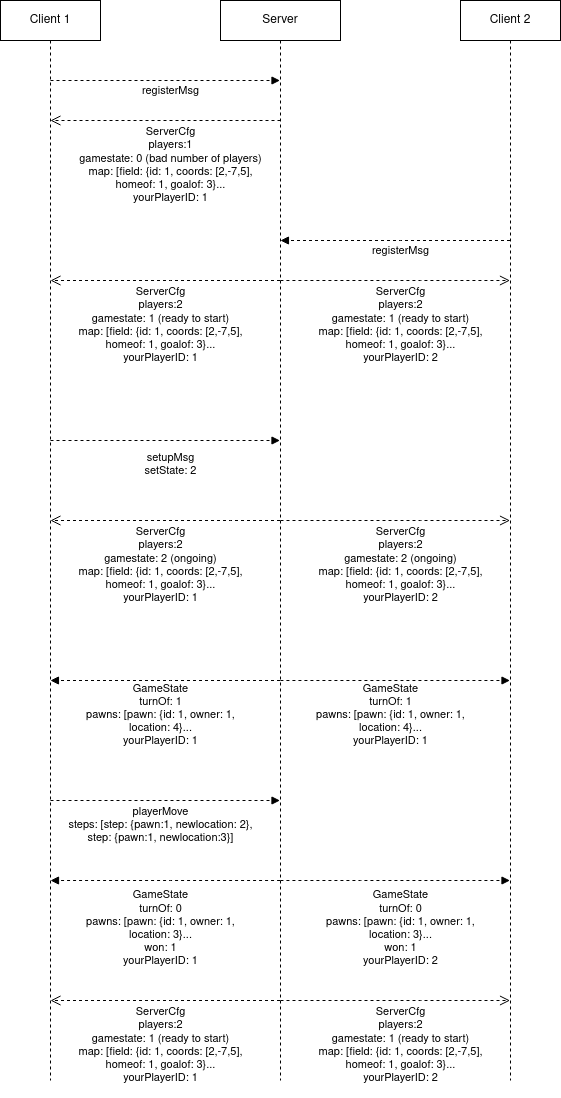

The diagram above was exported from draw.io. Its source (the exported page's mxGraphModel, read from the mxfile embedded in the PNG):
<mxGraphModel dx="1178" dy="641" grid="1" gridSize="10" guides="1" tooltips="1" connect="1" arrows="1" fold="1" page="1" pageScale="1" pageWidth="827" pageHeight="1169" math="0" shadow="0">
  <root>
    <mxCell id="0" />
    <mxCell id="1" parent="0" />
    <mxCell id="hgyvn1czHwgvV9g4pbb_-1" value="Client 1" style="shape=umlLifeline;perimeter=lifelinePerimeter;whiteSpace=wrap;html=1;container=1;collapsible=0;recursiveResize=0;outlineConnect=0;" vertex="1" parent="1">
      <mxGeometry x="140" y="40" width="100" height="1080" as="geometry" />
    </mxCell>
    <mxCell id="hgyvn1czHwgvV9g4pbb_-2" value="Server" style="shape=umlLifeline;perimeter=lifelinePerimeter;whiteSpace=wrap;html=1;container=1;collapsible=0;recursiveResize=0;outlineConnect=0;" vertex="1" parent="1">
      <mxGeometry x="360" y="40" width="120" height="1080" as="geometry" />
    </mxCell>
    <mxCell id="hgyvn1czHwgvV9g4pbb_-3" value="Client 2" style="shape=umlLifeline;perimeter=lifelinePerimeter;whiteSpace=wrap;html=1;container=1;collapsible=0;recursiveResize=0;outlineConnect=0;" vertex="1" parent="1">
      <mxGeometry x="600" y="40" width="100" height="1080" as="geometry" />
    </mxCell>
    <mxCell id="hgyvn1czHwgvV9g4pbb_-4" value="&lt;div&gt;registerMsg&lt;/div&gt;" style="html=1;verticalAlign=bottom;endArrow=block;dashed=1;" edge="1" parent="1" target="hgyvn1czHwgvV9g4pbb_-2">
      <mxGeometry x="0.0458" y="-20" width="80" relative="1" as="geometry">
        <mxPoint x="190" y="120" as="sourcePoint" />
        <mxPoint x="270" y="120" as="targetPoint" />
        <mxPoint as="offset" />
      </mxGeometry>
    </mxCell>
    <mxCell id="hgyvn1czHwgvV9g4pbb_-5" value="&lt;div&gt;ServerCfg&lt;/div&gt;&lt;div&gt;players:1&lt;/div&gt;&lt;div&gt;gamestate: 0 (bad number of players)&lt;br&gt;&lt;/div&gt;&lt;div&gt;map: [field: {id: 1, coords: [2,-7,5],&lt;/div&gt;&lt;div&gt;homeof: 1, goalof: 3}...&lt;/div&gt;&lt;div&gt;yourPlayerID: 1&lt;/div&gt;&lt;div&gt;&lt;br&gt;&lt;/div&gt;" style="html=1;verticalAlign=bottom;endArrow=open;dashed=1;endSize=8;" edge="1" parent="1" target="hgyvn1czHwgvV9g4pbb_-1">
      <mxGeometry x="-0.0438" y="100" relative="1" as="geometry">
        <mxPoint x="420" y="160" as="sourcePoint" />
        <mxPoint x="340" y="160" as="targetPoint" />
        <mxPoint as="offset" />
      </mxGeometry>
    </mxCell>
    <mxCell id="hgyvn1czHwgvV9g4pbb_-8" value="registerMsg" style="html=1;verticalAlign=bottom;endArrow=block;dashed=1;" edge="1" parent="1" source="hgyvn1czHwgvV9g4pbb_-3" target="hgyvn1czHwgvV9g4pbb_-2">
      <mxGeometry x="-0.046" y="20" width="80" relative="1" as="geometry">
        <mxPoint x="540" y="189.70999999999998" as="sourcePoint" />
        <mxPoint x="620" y="189.70999999999998" as="targetPoint" />
        <Array as="points">
          <mxPoint x="550" y="280" />
        </Array>
        <mxPoint as="offset" />
      </mxGeometry>
    </mxCell>
    <mxCell id="hgyvn1czHwgvV9g4pbb_-9" value="&lt;div&gt;ServerCfg&lt;/div&gt;&lt;div&gt;players:2&lt;/div&gt;&lt;div&gt;gamestate: 1 (ready to start)&lt;br&gt;&lt;/div&gt;&lt;div&gt;map: [field: {id: 1, coords: [2,-7,5],&lt;/div&gt;&lt;div&gt;homeof: 1, goalof: 3}...&lt;/div&gt;&lt;div&gt;yourPlayerID: 2&lt;/div&gt;&lt;div&gt;&lt;br&gt;&lt;/div&gt;" style="html=1;verticalAlign=bottom;endArrow=open;dashed=1;endSize=8;" edge="1" parent="1" source="hgyvn1czHwgvV9g4pbb_-2" target="hgyvn1czHwgvV9g4pbb_-3">
      <mxGeometry x="0.046" y="-100" relative="1" as="geometry">
        <mxPoint x="499.99999999999994" y="255" as="sourcePoint" />
        <mxPoint x="579.9300000000001" y="245" as="targetPoint" />
        <mxPoint as="offset" />
        <Array as="points">
          <mxPoint x="550" y="320" />
        </Array>
      </mxGeometry>
    </mxCell>
    <mxCell id="hgyvn1czHwgvV9g4pbb_-10" value="&lt;div&gt;setupMsg&lt;/div&gt;&lt;div&gt;setState: 2&lt;br&gt;&lt;/div&gt;" style="html=1;verticalAlign=bottom;endArrow=block;dashed=1;" edge="1" parent="1">
      <mxGeometry x="0.0458" y="-40" width="80" relative="1" as="geometry">
        <mxPoint x="190" y="480" as="sourcePoint" />
        <mxPoint x="419.5" y="480" as="targetPoint" />
        <mxPoint as="offset" />
      </mxGeometry>
    </mxCell>
    <mxCell id="hgyvn1czHwgvV9g4pbb_-14" value="&lt;div&gt;ServerCfg&lt;/div&gt;&lt;div&gt;players:2&lt;/div&gt;&lt;div&gt;gamestate: 1 (ready to start)&lt;br&gt;&lt;/div&gt;&lt;div&gt;map: [field: {id: 1, coords: [2,-7,5],&lt;/div&gt;&lt;div&gt;homeof: 1, goalof: 3}...&lt;/div&gt;&lt;div&gt;yourPlayerID: 1&lt;/div&gt;&lt;div&gt;&lt;br&gt;&lt;/div&gt;" style="html=1;verticalAlign=bottom;endArrow=open;dashed=1;endSize=8;" edge="1" parent="1" source="hgyvn1czHwgvV9g4pbb_-2">
      <mxGeometry x="0.0414" y="100" relative="1" as="geometry">
        <mxPoint x="400" y="320" as="sourcePoint" />
        <mxPoint x="190" y="320" as="targetPoint" />
        <mxPoint as="offset" />
        <Array as="points">
          <mxPoint x="320.07000000000005" y="320" />
        </Array>
      </mxGeometry>
    </mxCell>
    <mxCell id="hgyvn1czHwgvV9g4pbb_-15" value="&lt;div&gt;ServerCfg&lt;/div&gt;&lt;div&gt;players:2&lt;/div&gt;&lt;div&gt;gamestate: 2 (ongoing)&lt;br&gt;&lt;/div&gt;&lt;div&gt;map: [field: {id: 1, coords: [2,-7,5],&lt;/div&gt;&lt;div&gt;homeof: 1, goalof: 3}...&lt;/div&gt;&lt;div&gt;yourPlayerID: 2&lt;/div&gt;&lt;div&gt;&lt;br&gt;&lt;/div&gt;" style="html=1;verticalAlign=bottom;endArrow=open;dashed=1;endSize=8;" edge="1" parent="1">
      <mxGeometry x="0.046" y="-100" relative="1" as="geometry">
        <mxPoint x="419.9985714285713" y="560" as="sourcePoint" />
        <mxPoint x="649.57" y="560" as="targetPoint" />
        <mxPoint as="offset" />
        <Array as="points">
          <mxPoint x="550.07" y="560" />
        </Array>
      </mxGeometry>
    </mxCell>
    <mxCell id="hgyvn1czHwgvV9g4pbb_-16" value="&lt;div&gt;ServerCfg&lt;/div&gt;&lt;div&gt;players:2&lt;/div&gt;&lt;div&gt;gamestate: 2 (ongoing)&lt;br&gt;&lt;/div&gt;&lt;div&gt;map: [field: {id: 1, coords: [2,-7,5],&lt;/div&gt;&lt;div&gt;homeof: 1, goalof: 3}...&lt;/div&gt;&lt;div&gt;yourPlayerID: 1&lt;/div&gt;&lt;div&gt;&lt;br&gt;&lt;/div&gt;" style="html=1;verticalAlign=bottom;endArrow=open;dashed=1;endSize=8;" edge="1" parent="1" source="hgyvn1czHwgvV9g4pbb_-2" target="hgyvn1czHwgvV9g4pbb_-1">
      <mxGeometry x="0.0411" y="100" relative="1" as="geometry">
        <mxPoint x="320" y="560" as="sourcePoint" />
        <mxPoint x="80" y="600" as="targetPoint" />
        <mxPoint as="offset" />
        <Array as="points">
          <mxPoint x="360" y="560" />
        </Array>
      </mxGeometry>
    </mxCell>
    <mxCell id="hgyvn1czHwgvV9g4pbb_-19" value="&lt;div&gt;GameState&lt;/div&gt;&lt;div&gt;turnOf: 1&lt;/div&gt;&lt;div&gt;pawns: [pawn: {id: 1, owner: 1, &lt;br&gt;&lt;/div&gt;&lt;div&gt;location: 4}...&lt;/div&gt;&lt;div&gt;yourPlayerID: 1&lt;br&gt;&lt;/div&gt;" style="html=1;verticalAlign=bottom;endArrow=block;dashed=1;" edge="1" parent="1" source="hgyvn1czHwgvV9g4pbb_-2" target="hgyvn1czHwgvV9g4pbb_-1">
      <mxGeometry x="0.0411" y="70" width="80" relative="1" as="geometry">
        <mxPoint x="290" y="720" as="sourcePoint" />
        <mxPoint x="290" y="680" as="targetPoint" />
        <Array as="points">
          <mxPoint x="320" y="720" />
        </Array>
        <mxPoint as="offset" />
      </mxGeometry>
    </mxCell>
    <mxCell id="hgyvn1czHwgvV9g4pbb_-20" value="&lt;div&gt;GameState&lt;/div&gt;&lt;div&gt;turnOf: 1&lt;/div&gt;&lt;div&gt;pawns: [pawn: {id: 1, owner: 1, &lt;br&gt;&lt;/div&gt;&lt;div&gt;location: 4}...&lt;/div&gt;&lt;div&gt;yourPlayerID: 1&lt;br&gt;&lt;/div&gt;" style="html=1;verticalAlign=bottom;endArrow=block;dashed=1;" edge="1" parent="1" source="hgyvn1czHwgvV9g4pbb_-2" target="hgyvn1czHwgvV9g4pbb_-3">
      <mxGeometry x="-0.0405" y="-70" width="80" relative="1" as="geometry">
        <mxPoint x="629.5699999999999" y="720" as="sourcePoint" />
        <mxPoint x="430" y="720" as="targetPoint" />
        <Array as="points">
          <mxPoint x="530.0699999999999" y="720" />
        </Array>
        <mxPoint as="offset" />
      </mxGeometry>
    </mxCell>
    <mxCell id="hgyvn1czHwgvV9g4pbb_-21" value="&lt;div&gt;playerMove&lt;/div&gt;&lt;div&gt;steps: [step: {pawn:1, newlocation: 2},&lt;/div&gt;&lt;div&gt;step: {pawn:1, newlocation:3}]&lt;/div&gt;&lt;div&gt;&lt;br&gt;&lt;/div&gt;" style="html=1;verticalAlign=bottom;endArrow=block;dashed=1;" edge="1" parent="1">
      <mxGeometry x="-0.0414" y="-60" width="80" relative="1" as="geometry">
        <mxPoint x="190" y="840" as="sourcePoint" />
        <mxPoint x="419.5" y="840" as="targetPoint" />
        <mxPoint as="offset" />
      </mxGeometry>
    </mxCell>
    <mxCell id="hgyvn1czHwgvV9g4pbb_-22" value="&lt;div&gt;GameState&lt;/div&gt;&lt;div&gt;turnOf: 0&lt;br&gt;&lt;/div&gt;&lt;div&gt;pawns: [pawn: {id: 1, owner: 1, &lt;br&gt;&lt;/div&gt;&lt;div&gt;location: 3}...&lt;/div&gt;&lt;div&gt;won: 1&lt;br&gt;&lt;/div&gt;&lt;div&gt;yourPlayerID: 1&lt;br&gt;&lt;/div&gt;" style="html=1;verticalAlign=bottom;endArrow=block;dashed=1;" edge="1" parent="1">
      <mxGeometry x="0.0417" y="90" width="80" relative="1" as="geometry">
        <mxPoint x="419.57" y="920" as="sourcePoint" />
        <mxPoint x="189.99857142857132" y="920" as="targetPoint" />
        <Array as="points">
          <mxPoint x="320.07" y="920" />
        </Array>
        <mxPoint as="offset" />
      </mxGeometry>
    </mxCell>
    <mxCell id="hgyvn1czHwgvV9g4pbb_-23" value="&lt;div&gt;GameState&lt;/div&gt;&lt;div&gt;turnOf: 0&lt;br&gt;&lt;/div&gt;&lt;div&gt;pawns: [pawn: {id: 1, owner: 1, &lt;br&gt;&lt;/div&gt;&lt;div&gt;location: 3}...&lt;/div&gt;&lt;div&gt;won: 1&lt;br&gt;&lt;/div&gt;&lt;div&gt;yourPlayerID: 2&lt;br&gt;&lt;/div&gt;" style="html=1;verticalAlign=bottom;endArrow=block;dashed=1;" edge="1" parent="1" source="hgyvn1czHwgvV9g4pbb_-2" target="hgyvn1czHwgvV9g4pbb_-3">
      <mxGeometry x="0.046" y="-90" width="80" relative="1" as="geometry">
        <mxPoint x="579.5699999999999" y="1100" as="sourcePoint" />
        <mxPoint x="349.9985714285713" y="1100" as="targetPoint" />
        <Array as="points">
          <mxPoint x="510" y="920" />
        </Array>
        <mxPoint as="offset" />
      </mxGeometry>
    </mxCell>
    <mxCell id="hgyvn1czHwgvV9g4pbb_-24" value="&lt;div&gt;ServerCfg&lt;/div&gt;&lt;div&gt;players:2&lt;/div&gt;&lt;div&gt;gamestate: 1 (ready to start)&lt;br&gt;&lt;/div&gt;&lt;div&gt;map: [field: {id: 1, coords: [2,-7,5],&lt;/div&gt;&lt;div&gt;homeof: 1, goalof: 3}...&lt;/div&gt;&lt;div&gt;yourPlayerID: 1&lt;/div&gt;&lt;div&gt;&lt;br&gt;&lt;/div&gt;" style="html=1;verticalAlign=bottom;endArrow=open;dashed=1;endSize=8;" edge="1" parent="1">
      <mxGeometry x="0.0414" y="100" relative="1" as="geometry">
        <mxPoint x="419.5" y="1040" as="sourcePoint" />
        <mxPoint x="190" y="1040" as="targetPoint" />
        <mxPoint as="offset" />
        <Array as="points">
          <mxPoint x="320.07000000000005" y="1040" />
        </Array>
      </mxGeometry>
    </mxCell>
    <mxCell id="hgyvn1czHwgvV9g4pbb_-25" value="&lt;div&gt;ServerCfg&lt;/div&gt;&lt;div&gt;players:2&lt;/div&gt;&lt;div&gt;gamestate: 1 (ready to start)&lt;br&gt;&lt;/div&gt;&lt;div&gt;map: [field: {id: 1, coords: [2,-7,5],&lt;/div&gt;&lt;div&gt;homeof: 1, goalof: 3}...&lt;/div&gt;&lt;div&gt;yourPlayerID: 2&lt;/div&gt;&lt;div&gt;&lt;br&gt;&lt;/div&gt;" style="html=1;verticalAlign=bottom;endArrow=open;dashed=1;endSize=8;" edge="1" parent="1">
      <mxGeometry x="0.046" y="-100" relative="1" as="geometry">
        <mxPoint x="419.99857142857104" y="1040" as="sourcePoint" />
        <mxPoint x="649.5700000000002" y="1040" as="targetPoint" />
        <mxPoint as="offset" />
        <Array as="points">
          <mxPoint x="550.07" y="1040" />
        </Array>
      </mxGeometry>
    </mxCell>
  </root>
</mxGraphModel>